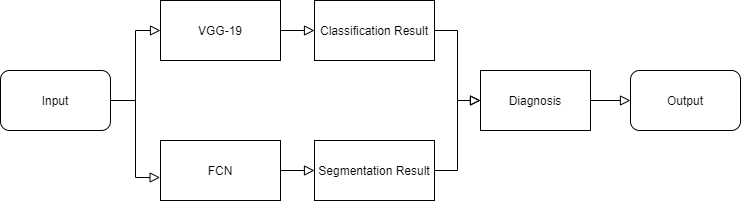

The diagram above was exported from draw.io. Its source (the exported page's mxGraphModel, read from the mxfile embedded in the PNG):
<mxGraphModel dx="1038" dy="548" grid="1" gridSize="10" guides="1" tooltips="1" connect="1" arrows="1" fold="1" page="1" pageScale="1" pageWidth="827" pageHeight="1169" math="0" shadow="0">
  <root>
    <mxCell id="WIyWlLk6GJQsqaUBKTNV-0" />
    <mxCell id="WIyWlLk6GJQsqaUBKTNV-1" parent="WIyWlLk6GJQsqaUBKTNV-0" />
    <mxCell id="By8sEVUr9Xhngl-o0ncu-29" style="edgeStyle=orthogonalEdgeStyle;rounded=0;orthogonalLoop=1;jettySize=auto;html=1;entryX=-0.003;entryY=0.617;entryDx=0;entryDy=0;entryPerimeter=0;endArrow=block;endFill=0;endSize=8;" edge="1" parent="WIyWlLk6GJQsqaUBKTNV-1" source="By8sEVUr9Xhngl-o0ncu-23" target="By8sEVUr9Xhngl-o0ncu-28">
      <mxGeometry relative="1" as="geometry" />
    </mxCell>
    <mxCell id="By8sEVUr9Xhngl-o0ncu-30" style="edgeStyle=orthogonalEdgeStyle;rounded=0;orthogonalLoop=1;jettySize=auto;html=1;exitX=1;exitY=0.5;exitDx=0;exitDy=0;entryX=0;entryY=0.5;entryDx=0;entryDy=0;endArrow=block;endFill=0;endSize=8;" edge="1" parent="WIyWlLk6GJQsqaUBKTNV-1" source="By8sEVUr9Xhngl-o0ncu-23" target="By8sEVUr9Xhngl-o0ncu-27">
      <mxGeometry relative="1" as="geometry" />
    </mxCell>
    <mxCell id="By8sEVUr9Xhngl-o0ncu-23" value="Input" style="rounded=1;whiteSpace=wrap;html=1;" vertex="1" parent="WIyWlLk6GJQsqaUBKTNV-1">
      <mxGeometry x="100" y="280" width="110" height="60" as="geometry" />
    </mxCell>
    <mxCell id="By8sEVUr9Xhngl-o0ncu-33" style="edgeStyle=orthogonalEdgeStyle;rounded=0;orthogonalLoop=1;jettySize=auto;html=1;entryX=0;entryY=0.5;entryDx=0;entryDy=0;endArrow=block;endFill=0;endSize=8;" edge="1" parent="WIyWlLk6GJQsqaUBKTNV-1" source="By8sEVUr9Xhngl-o0ncu-27" target="By8sEVUr9Xhngl-o0ncu-31">
      <mxGeometry relative="1" as="geometry" />
    </mxCell>
    <mxCell id="By8sEVUr9Xhngl-o0ncu-27" value="VGG-19" style="rounded=0;whiteSpace=wrap;html=1;" vertex="1" parent="WIyWlLk6GJQsqaUBKTNV-1">
      <mxGeometry x="260" y="210" width="120" height="60" as="geometry" />
    </mxCell>
    <mxCell id="By8sEVUr9Xhngl-o0ncu-34" style="edgeStyle=orthogonalEdgeStyle;rounded=0;orthogonalLoop=1;jettySize=auto;html=1;entryX=0;entryY=0.5;entryDx=0;entryDy=0;endArrow=block;endFill=0;endSize=8;" edge="1" parent="WIyWlLk6GJQsqaUBKTNV-1" source="By8sEVUr9Xhngl-o0ncu-28" target="By8sEVUr9Xhngl-o0ncu-32">
      <mxGeometry relative="1" as="geometry" />
    </mxCell>
    <mxCell id="By8sEVUr9Xhngl-o0ncu-28" value="FCN" style="rounded=0;whiteSpace=wrap;html=1;" vertex="1" parent="WIyWlLk6GJQsqaUBKTNV-1">
      <mxGeometry x="260" y="350" width="120" height="60" as="geometry" />
    </mxCell>
    <mxCell id="By8sEVUr9Xhngl-o0ncu-38" style="edgeStyle=orthogonalEdgeStyle;rounded=0;orthogonalLoop=1;jettySize=auto;html=1;entryX=0;entryY=0.5;entryDx=0;entryDy=0;endArrow=block;endFill=0;endSize=8;" edge="1" parent="WIyWlLk6GJQsqaUBKTNV-1" source="By8sEVUr9Xhngl-o0ncu-31" target="By8sEVUr9Xhngl-o0ncu-36">
      <mxGeometry relative="1" as="geometry" />
    </mxCell>
    <mxCell id="By8sEVUr9Xhngl-o0ncu-31" value="Classification Result" style="rounded=0;whiteSpace=wrap;html=1;" vertex="1" parent="WIyWlLk6GJQsqaUBKTNV-1">
      <mxGeometry x="414" y="210" width="120" height="60" as="geometry" />
    </mxCell>
    <mxCell id="By8sEVUr9Xhngl-o0ncu-39" style="edgeStyle=orthogonalEdgeStyle;rounded=0;orthogonalLoop=1;jettySize=auto;html=1;entryX=0;entryY=0.5;entryDx=0;entryDy=0;endArrow=block;endFill=0;endSize=8;" edge="1" parent="WIyWlLk6GJQsqaUBKTNV-1" source="By8sEVUr9Xhngl-o0ncu-32" target="By8sEVUr9Xhngl-o0ncu-36">
      <mxGeometry relative="1" as="geometry" />
    </mxCell>
    <mxCell id="By8sEVUr9Xhngl-o0ncu-32" value="Segmentation Result" style="rounded=0;whiteSpace=wrap;html=1;" vertex="1" parent="WIyWlLk6GJQsqaUBKTNV-1">
      <mxGeometry x="414" y="350" width="120" height="60" as="geometry" />
    </mxCell>
    <mxCell id="By8sEVUr9Xhngl-o0ncu-35" value="Output" style="rounded=1;whiteSpace=wrap;html=1;" vertex="1" parent="WIyWlLk6GJQsqaUBKTNV-1">
      <mxGeometry x="730" y="280" width="110" height="60" as="geometry" />
    </mxCell>
    <mxCell id="By8sEVUr9Xhngl-o0ncu-37" style="edgeStyle=orthogonalEdgeStyle;rounded=0;orthogonalLoop=1;jettySize=auto;html=1;entryX=0;entryY=0.5;entryDx=0;entryDy=0;endArrow=block;endFill=0;endSize=8;" edge="1" parent="WIyWlLk6GJQsqaUBKTNV-1" source="By8sEVUr9Xhngl-o0ncu-36" target="By8sEVUr9Xhngl-o0ncu-35">
      <mxGeometry relative="1" as="geometry" />
    </mxCell>
    <mxCell id="By8sEVUr9Xhngl-o0ncu-36" value="Diagnosis" style="rounded=0;whiteSpace=wrap;html=1;" vertex="1" parent="WIyWlLk6GJQsqaUBKTNV-1">
      <mxGeometry x="580" y="280" width="110" height="60" as="geometry" />
    </mxCell>
  </root>
</mxGraphModel>